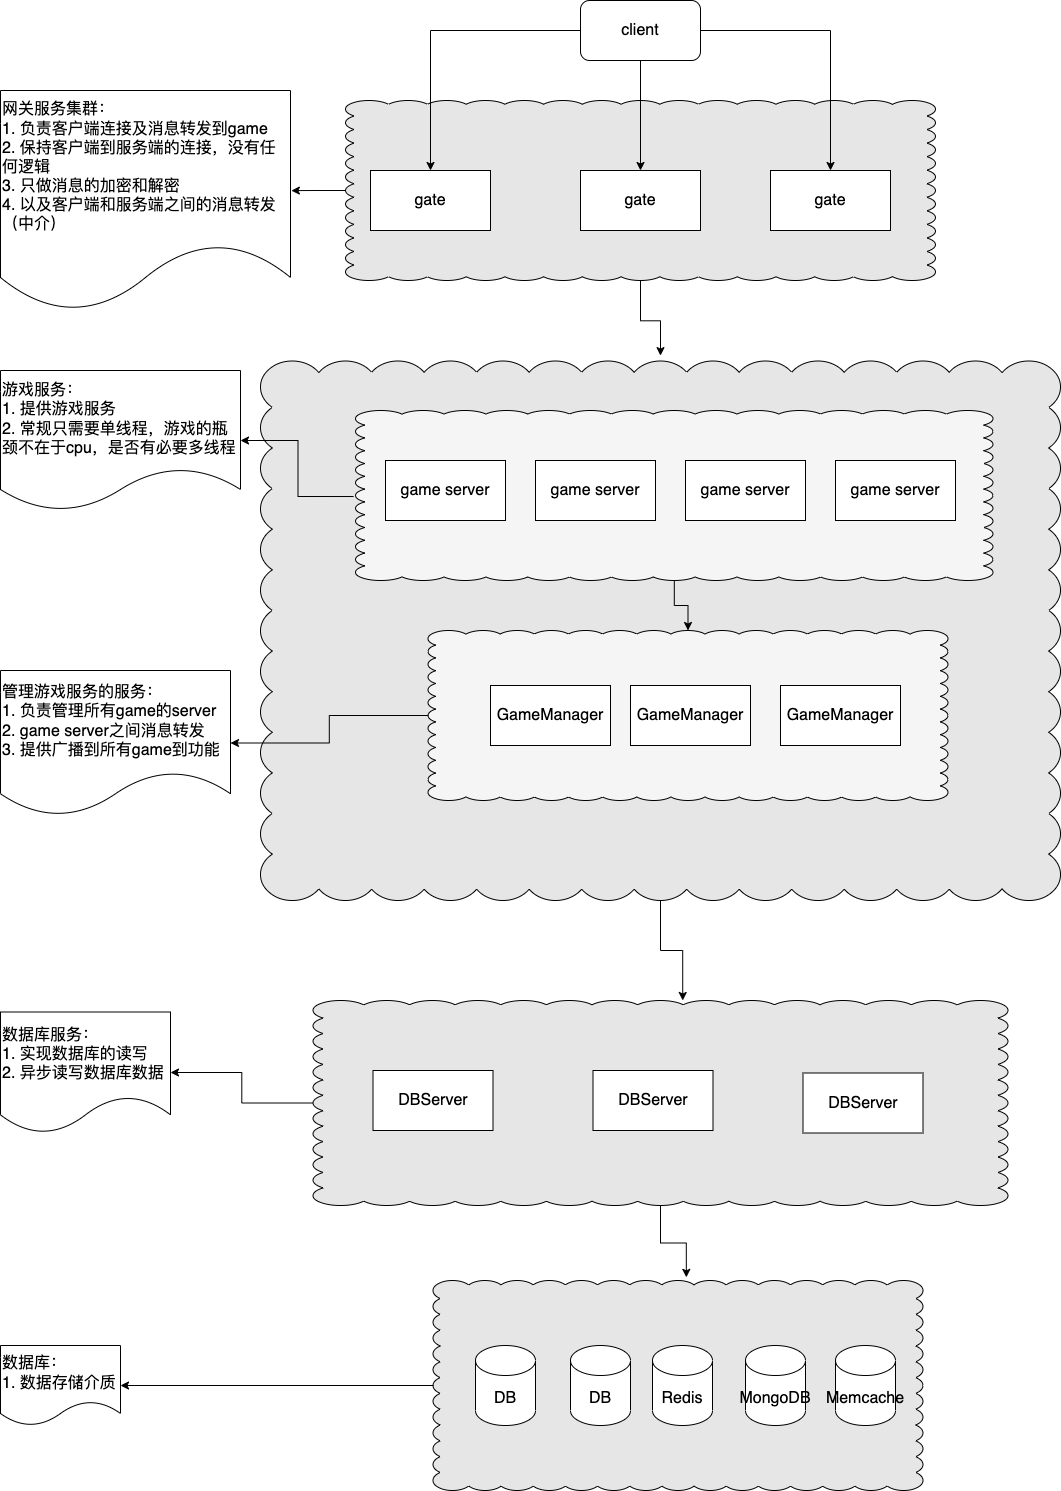

The diagram above was exported from draw.io. Its source (the exported page's mxGraphModel, read from the mxfile embedded in the PNG):
<mxGraphModel dx="2061" dy="825" grid="1" gridSize="10" guides="1" tooltips="1" connect="1" arrows="1" fold="1" page="1" pageScale="1" pageWidth="827" pageHeight="1169" math="0" shadow="0">
  <root>
    <mxCell id="0" />
    <mxCell id="1" parent="0" />
    <mxCell id="rf_tWpSHwQ17WiCS_95F-60" value="" style="edgeStyle=orthogonalEdgeStyle;rounded=0;orthogonalLoop=1;jettySize=auto;html=1;" edge="1" parent="1" source="rf_tWpSHwQ17WiCS_95F-34" target="rf_tWpSHwQ17WiCS_95F-59">
      <mxGeometry relative="1" as="geometry" />
    </mxCell>
    <mxCell id="rf_tWpSHwQ17WiCS_95F-34" value="" style="whiteSpace=wrap;html=1;shape=mxgraph.basic.cloud_rect;labelBackgroundColor=none;fillColor=#E6E6E6;" vertex="1" parent="1">
      <mxGeometry x="242.5" y="1320" width="490" height="210" as="geometry" />
    </mxCell>
    <mxCell id="rf_tWpSHwQ17WiCS_95F-45" style="edgeStyle=orthogonalEdgeStyle;rounded=0;orthogonalLoop=1;jettySize=auto;html=1;entryX=0.532;entryY=0;entryDx=0;entryDy=0;entryPerimeter=0;" edge="1" parent="1" source="rf_tWpSHwQ17WiCS_95F-23" target="rf_tWpSHwQ17WiCS_95F-41">
      <mxGeometry relative="1" as="geometry" />
    </mxCell>
    <mxCell id="rf_tWpSHwQ17WiCS_95F-52" style="edgeStyle=orthogonalEdgeStyle;rounded=0;orthogonalLoop=1;jettySize=auto;html=1;entryX=0.479;entryY=0.005;entryDx=0;entryDy=0;entryPerimeter=0;" edge="1" parent="1" source="rf_tWpSHwQ17WiCS_95F-23" target="rf_tWpSHwQ17WiCS_95F-47">
      <mxGeometry relative="1" as="geometry">
        <Array as="points">
          <mxPoint x="300" y="688" />
          <mxPoint x="159" y="688" />
        </Array>
      </mxGeometry>
    </mxCell>
    <mxCell id="rf_tWpSHwQ17WiCS_95F-23" value="" style="whiteSpace=wrap;html=1;shape=mxgraph.basic.cloud_rect;labelBackgroundColor=none;fillColor=#E6E6E6;" vertex="1" parent="1">
      <mxGeometry x="70" y="400.5" width="800" height="539.5" as="geometry" />
    </mxCell>
    <mxCell id="rf_tWpSHwQ17WiCS_95F-22" style="edgeStyle=orthogonalEdgeStyle;rounded=0;orthogonalLoop=1;jettySize=auto;html=1;entryX=0.5;entryY=-0.01;entryDx=0;entryDy=0;entryPerimeter=0;" edge="1" parent="1" source="rf_tWpSHwQ17WiCS_95F-21" target="rf_tWpSHwQ17WiCS_95F-23">
      <mxGeometry relative="1" as="geometry">
        <mxPoint x="450" y="390" as="targetPoint" />
      </mxGeometry>
    </mxCell>
    <mxCell id="rf_tWpSHwQ17WiCS_95F-24" style="edgeStyle=orthogonalEdgeStyle;rounded=0;orthogonalLoop=1;jettySize=auto;html=1;entryX=1.003;entryY=0.455;entryDx=0;entryDy=0;entryPerimeter=0;" edge="1" parent="1" source="rf_tWpSHwQ17WiCS_95F-21" target="rf_tWpSHwQ17WiCS_95F-9">
      <mxGeometry relative="1" as="geometry" />
    </mxCell>
    <mxCell id="rf_tWpSHwQ17WiCS_95F-21" value="" style="whiteSpace=wrap;html=1;shape=mxgraph.basic.cloud_rect;labelBackgroundColor=none;fillColor=#E6E6E6;" vertex="1" parent="1">
      <mxGeometry x="155" y="140" width="590" height="180" as="geometry" />
    </mxCell>
    <mxCell id="rf_tWpSHwQ17WiCS_95F-7" style="edgeStyle=orthogonalEdgeStyle;rounded=0;orthogonalLoop=1;jettySize=auto;html=1;" edge="1" parent="1" source="rf_tWpSHwQ17WiCS_95F-2" target="rf_tWpSHwQ17WiCS_95F-3">
      <mxGeometry relative="1" as="geometry" />
    </mxCell>
    <mxCell id="rf_tWpSHwQ17WiCS_95F-8" style="edgeStyle=orthogonalEdgeStyle;rounded=0;orthogonalLoop=1;jettySize=auto;html=1;entryX=0.5;entryY=0;entryDx=0;entryDy=0;" edge="1" parent="1" source="rf_tWpSHwQ17WiCS_95F-2" target="rf_tWpSHwQ17WiCS_95F-5">
      <mxGeometry relative="1" as="geometry" />
    </mxCell>
    <mxCell id="rf_tWpSHwQ17WiCS_95F-26" style="edgeStyle=orthogonalEdgeStyle;rounded=0;orthogonalLoop=1;jettySize=auto;html=1;" edge="1" parent="1" source="rf_tWpSHwQ17WiCS_95F-2" target="rf_tWpSHwQ17WiCS_95F-4">
      <mxGeometry relative="1" as="geometry" />
    </mxCell>
    <mxCell id="rf_tWpSHwQ17WiCS_95F-2" value="client" style="rounded=1;whiteSpace=wrap;html=1;" vertex="1" parent="1">
      <mxGeometry x="390" y="40" width="120" height="60" as="geometry" />
    </mxCell>
    <mxCell id="rf_tWpSHwQ17WiCS_95F-3" value="gate" style="rounded=0;whiteSpace=wrap;html=1;" vertex="1" parent="1">
      <mxGeometry x="180" y="210" width="120" height="60" as="geometry" />
    </mxCell>
    <mxCell id="rf_tWpSHwQ17WiCS_95F-4" value="gate" style="rounded=0;whiteSpace=wrap;html=1;" vertex="1" parent="1">
      <mxGeometry x="390" y="210" width="120" height="60" as="geometry" />
    </mxCell>
    <mxCell id="rf_tWpSHwQ17WiCS_95F-5" value="gate" style="rounded=0;whiteSpace=wrap;html=1;" vertex="1" parent="1">
      <mxGeometry x="580" y="210" width="120" height="60" as="geometry" />
    </mxCell>
    <mxCell id="rf_tWpSHwQ17WiCS_95F-9" value="网关服务集群：&lt;br&gt;1. 负责客户端连接及消息转发到game&lt;br&gt;2. 保持客户端到服务端的连接，没有任何逻辑&lt;br&gt;3. 只做消息的加密和解密&lt;br&gt;&lt;div style=&quot;&quot;&gt;&lt;span style=&quot;background-color: initial;&quot;&gt;4. 以及客户端和服务端之间的消息转发（中介）&lt;/span&gt;&lt;/div&gt;" style="shape=document;whiteSpace=wrap;html=1;boundedLbl=1;rounded=0;align=left;" vertex="1" parent="1">
      <mxGeometry x="-190" y="130" width="290" height="220" as="geometry" />
    </mxCell>
    <mxCell id="rf_tWpSHwQ17WiCS_95F-12" value="游戏服务：&lt;br&gt;1. 提供游戏服务&lt;br&gt;2. 常规只需要单线程，游戏的瓶颈不在于cpu，是否有必要多线程" style="shape=document;whiteSpace=wrap;html=1;boundedLbl=1;rounded=0;align=left;" vertex="1" parent="1">
      <mxGeometry x="-190" y="410" width="240" height="140" as="geometry" />
    </mxCell>
    <mxCell id="rf_tWpSHwQ17WiCS_95F-29" value="DB" style="shape=cylinder3;whiteSpace=wrap;html=1;boundedLbl=1;backgroundOutline=1;size=15;labelBackgroundColor=none;fillColor=#FFFFFF;" vertex="1" parent="1">
      <mxGeometry x="285" y="1385" width="60" height="80" as="geometry" />
    </mxCell>
    <mxCell id="rf_tWpSHwQ17WiCS_95F-30" value="DB" style="shape=cylinder3;whiteSpace=wrap;html=1;boundedLbl=1;backgroundOutline=1;size=15;labelBackgroundColor=none;fillColor=#FFFFFF;" vertex="1" parent="1">
      <mxGeometry x="380" y="1385" width="60" height="80" as="geometry" />
    </mxCell>
    <mxCell id="rf_tWpSHwQ17WiCS_95F-31" value="Redis" style="shape=cylinder3;whiteSpace=wrap;html=1;boundedLbl=1;backgroundOutline=1;size=15;labelBackgroundColor=none;fillColor=#FFFFFF;" vertex="1" parent="1">
      <mxGeometry x="462" y="1385" width="60" height="80" as="geometry" />
    </mxCell>
    <mxCell id="rf_tWpSHwQ17WiCS_95F-32" value="MongoDB" style="shape=cylinder3;whiteSpace=wrap;html=1;boundedLbl=1;backgroundOutline=1;size=15;labelBackgroundColor=none;fillColor=#FFFFFF;" vertex="1" parent="1">
      <mxGeometry x="555" y="1385" width="60" height="80" as="geometry" />
    </mxCell>
    <mxCell id="rf_tWpSHwQ17WiCS_95F-33" value="Memcache" style="shape=cylinder3;whiteSpace=wrap;html=1;boundedLbl=1;backgroundOutline=1;size=15;labelBackgroundColor=none;fillColor=#FFFFFF;" vertex="1" parent="1">
      <mxGeometry x="645" y="1385" width="60" height="80" as="geometry" />
    </mxCell>
    <mxCell id="rf_tWpSHwQ17WiCS_95F-46" style="edgeStyle=orthogonalEdgeStyle;rounded=0;orthogonalLoop=1;jettySize=auto;html=1;entryX=0.517;entryY=-0.015;entryDx=0;entryDy=0;entryPerimeter=0;" edge="1" parent="1" source="rf_tWpSHwQ17WiCS_95F-41" target="rf_tWpSHwQ17WiCS_95F-34">
      <mxGeometry relative="1" as="geometry" />
    </mxCell>
    <mxCell id="rf_tWpSHwQ17WiCS_95F-58" value="" style="edgeStyle=orthogonalEdgeStyle;rounded=0;orthogonalLoop=1;jettySize=auto;html=1;" edge="1" parent="1" source="rf_tWpSHwQ17WiCS_95F-41" target="rf_tWpSHwQ17WiCS_95F-57">
      <mxGeometry relative="1" as="geometry" />
    </mxCell>
    <mxCell id="rf_tWpSHwQ17WiCS_95F-41" value="" style="whiteSpace=wrap;html=1;shape=mxgraph.basic.cloud_rect;labelBackgroundColor=none;fillColor=#E6E6E6;" vertex="1" parent="1">
      <mxGeometry x="122.5" y="1040" width="695" height="205" as="geometry" />
    </mxCell>
    <mxCell id="rf_tWpSHwQ17WiCS_95F-42" value="DBServer" style="rounded=0;whiteSpace=wrap;html=1;labelBackgroundColor=none;fillColor=#FFFFFF;" vertex="1" parent="1">
      <mxGeometry x="182.5" y="1110" width="120" height="60" as="geometry" />
    </mxCell>
    <mxCell id="rf_tWpSHwQ17WiCS_95F-43" value="DBServer" style="rounded=0;whiteSpace=wrap;html=1;labelBackgroundColor=none;fillColor=#FFFFFF;" vertex="1" parent="1">
      <mxGeometry x="402.5" y="1110" width="120" height="60" as="geometry" />
    </mxCell>
    <mxCell id="rf_tWpSHwQ17WiCS_95F-44" value="DBServer" style="rounded=0;whiteSpace=wrap;html=1;labelBackgroundColor=none;fillColor=#FFFFFF;" vertex="1" parent="1">
      <mxGeometry x="612.5" y="1112.5" width="120" height="60" as="geometry" />
    </mxCell>
    <mxCell id="rf_tWpSHwQ17WiCS_95F-56" value="" style="edgeStyle=orthogonalEdgeStyle;rounded=0;orthogonalLoop=1;jettySize=auto;html=1;" edge="1" parent="1" source="rf_tWpSHwQ17WiCS_95F-47" target="rf_tWpSHwQ17WiCS_95F-55">
      <mxGeometry relative="1" as="geometry" />
    </mxCell>
    <mxCell id="rf_tWpSHwQ17WiCS_95F-47" value="" style="whiteSpace=wrap;html=1;shape=mxgraph.basic.cloud_rect;labelBackgroundColor=none;fillColor=#F5F5F5;" vertex="1" parent="1">
      <mxGeometry x="237.5" y="670" width="520" height="170" as="geometry" />
    </mxCell>
    <mxCell id="rf_tWpSHwQ17WiCS_95F-48" value="GameManager" style="rounded=0;whiteSpace=wrap;html=1;labelBackgroundColor=none;fillColor=#FFFFFF;" vertex="1" parent="1">
      <mxGeometry x="300" y="725" width="120" height="60" as="geometry" />
    </mxCell>
    <mxCell id="rf_tWpSHwQ17WiCS_95F-49" value="GameManager" style="rounded=0;whiteSpace=wrap;html=1;labelBackgroundColor=none;fillColor=#FFFFFF;" vertex="1" parent="1">
      <mxGeometry x="440" y="725" width="120" height="60" as="geometry" />
    </mxCell>
    <mxCell id="rf_tWpSHwQ17WiCS_95F-50" value="GameManager" style="rounded=0;whiteSpace=wrap;html=1;labelBackgroundColor=none;fillColor=#FFFFFF;" vertex="1" parent="1">
      <mxGeometry x="590" y="725" width="120" height="60" as="geometry" />
    </mxCell>
    <mxCell id="rf_tWpSHwQ17WiCS_95F-54" style="edgeStyle=orthogonalEdgeStyle;rounded=0;orthogonalLoop=1;jettySize=auto;html=1;" edge="1" parent="1" source="rf_tWpSHwQ17WiCS_95F-53" target="rf_tWpSHwQ17WiCS_95F-47">
      <mxGeometry relative="1" as="geometry" />
    </mxCell>
    <mxCell id="rf_tWpSHwQ17WiCS_95F-53" value="" style="whiteSpace=wrap;html=1;shape=mxgraph.basic.cloud_rect;labelBackgroundColor=none;fillColor=#F5F5F5;" vertex="1" parent="1">
      <mxGeometry x="165" y="450" width="637.5" height="170" as="geometry" />
    </mxCell>
    <mxCell id="rf_tWpSHwQ17WiCS_95F-11" value="game server" style="rounded=0;whiteSpace=wrap;html=1;" vertex="1" parent="1">
      <mxGeometry x="195" y="500" width="120" height="60" as="geometry" />
    </mxCell>
    <mxCell id="rf_tWpSHwQ17WiCS_95F-14" value="game server" style="rounded=0;whiteSpace=wrap;html=1;" vertex="1" parent="1">
      <mxGeometry x="345" y="500" width="120" height="60" as="geometry" />
    </mxCell>
    <mxCell id="rf_tWpSHwQ17WiCS_95F-15" value="game server" style="rounded=0;whiteSpace=wrap;html=1;" vertex="1" parent="1">
      <mxGeometry x="495" y="500" width="120" height="60" as="geometry" />
    </mxCell>
    <mxCell id="rf_tWpSHwQ17WiCS_95F-16" value="game server" style="rounded=0;whiteSpace=wrap;html=1;" vertex="1" parent="1">
      <mxGeometry x="645" y="500" width="120" height="60" as="geometry" />
    </mxCell>
    <mxCell id="rf_tWpSHwQ17WiCS_95F-25" value="" style="edgeStyle=orthogonalEdgeStyle;rounded=0;orthogonalLoop=1;jettySize=auto;html=1;exitX=-0.003;exitY=0.506;exitDx=0;exitDy=0;exitPerimeter=0;" edge="1" parent="1" source="rf_tWpSHwQ17WiCS_95F-53" target="rf_tWpSHwQ17WiCS_95F-12">
      <mxGeometry relative="1" as="geometry" />
    </mxCell>
    <mxCell id="rf_tWpSHwQ17WiCS_95F-55" value="管理游戏服务的服务：&lt;br&gt;1. 负责管理所有game的server&lt;br&gt;2. game server之间消息转发&lt;br&gt;3. 提供广播到所有game到功能" style="shape=document;whiteSpace=wrap;html=1;boundedLbl=1;fillColor=#FFFFFF;labelBackgroundColor=none;align=left;" vertex="1" parent="1">
      <mxGeometry x="-190" y="710" width="230" height="145" as="geometry" />
    </mxCell>
    <mxCell id="rf_tWpSHwQ17WiCS_95F-57" value="数据库服务：&lt;br&gt;1. 实现数据库的读写&lt;br&gt;2. 异步读写数据库数据" style="shape=document;whiteSpace=wrap;html=1;boundedLbl=1;fillColor=#FFFFFF;labelBackgroundColor=none;align=left;" vertex="1" parent="1">
      <mxGeometry x="-190" y="1051.5" width="170" height="121" as="geometry" />
    </mxCell>
    <mxCell id="rf_tWpSHwQ17WiCS_95F-59" value="数据库：&lt;br&gt;1. 数据存储介质" style="shape=document;whiteSpace=wrap;html=1;boundedLbl=1;fillColor=#FFFFFF;labelBackgroundColor=none;align=left;" vertex="1" parent="1">
      <mxGeometry x="-190" y="1385" width="120" height="80" as="geometry" />
    </mxCell>
  </root>
</mxGraphModel>